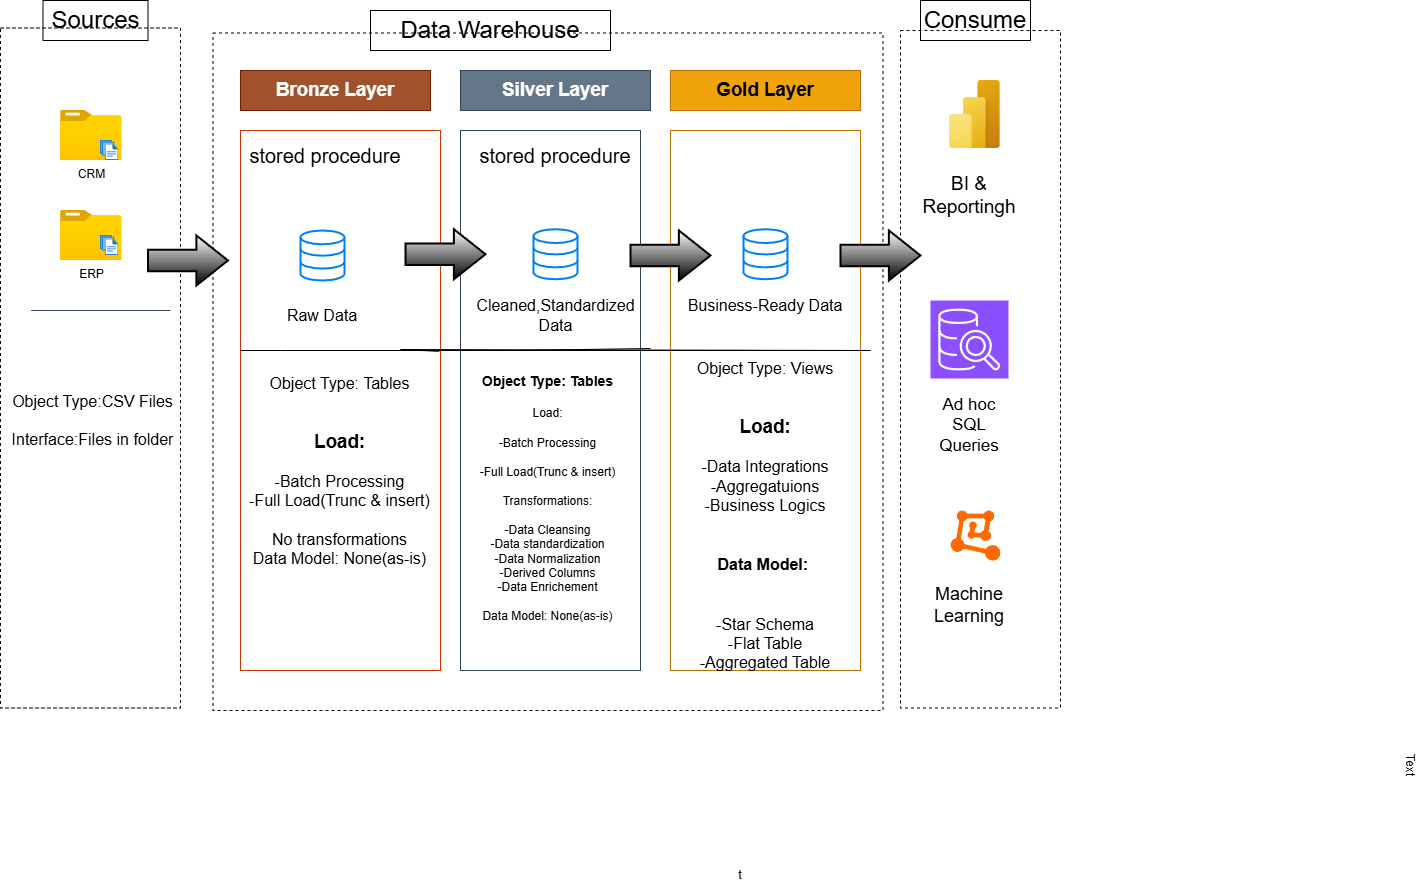

The diagram above was exported from draw.io. Its source (the exported page's mxGraphModel, read from the mxfile embedded in the PNG):
<mxGraphModel dx="1471" dy="894" grid="1" gridSize="10" guides="1" tooltips="1" connect="1" arrows="1" fold="1" page="1" pageScale="1" pageWidth="850" pageHeight="1400" math="0" shadow="0">
  <root>
    <mxCell id="0" />
    <mxCell id="1" parent="0" />
    <mxCell id="AAPhI9APPmT8sl8qMIQn-4" parent="1" style="rounded=0;whiteSpace=wrap;html=1;fontSize=24;" value="Data Warehouse" vertex="1">
      <mxGeometry height="40" width="240" x="390" y="60" as="geometry" />
    </mxCell>
    <mxCell id="AAPhI9APPmT8sl8qMIQn-5" parent="1" style="rounded=0;whiteSpace=wrap;html=1;fontSize=24;" value="Sources" vertex="1">
      <mxGeometry height="40" width="105" x="62.5" y="50" as="geometry" />
    </mxCell>
    <mxCell id="AAPhI9APPmT8sl8qMIQn-6" parent="1" style="whiteSpace=wrap;html=1;fillColor=none;dashed=1;" value="" vertex="1">
      <mxGeometry height="677.5" width="160" x="920" y="80" as="geometry" />
    </mxCell>
    <mxCell id="AAPhI9APPmT8sl8qMIQn-8" parent="1" style="rounded=0;whiteSpace=wrap;html=1;fillColor=none;fontSize=24;" value="Consume" vertex="1">
      <mxGeometry height="40" width="110" x="940" y="50" as="geometry" />
    </mxCell>
    <mxCell id="AAPhI9APPmT8sl8qMIQn-9" parent="1" style="rounded=0;whiteSpace=wrap;html=1;fillColor=none;dashed=1;" value="" vertex="1">
      <mxGeometry height="677.5" width="670" x="232.5" y="82.5" as="geometry" />
    </mxCell>
    <mxCell id="AAPhI9APPmT8sl8qMIQn-10" parent="1" style="rounded=0;whiteSpace=wrap;html=1;fillColor=#647687;fontColor=#ffffff;strokeColor=#314354;fontSize=16;" value="&lt;h3&gt;Silver Layer&lt;/h3&gt;" vertex="1">
      <mxGeometry height="40" width="190" x="480" y="120" as="geometry" />
    </mxCell>
    <mxCell id="AAPhI9APPmT8sl8qMIQn-12" parent="1" style="rounded=0;whiteSpace=wrap;html=1;fillColor=none;fontColor=#000000;strokeColor=light-dark(#C73500, #975a44);fontSize=16;" value="" vertex="1">
      <mxGeometry height="540" width="200" x="260" y="180" as="geometry" />
    </mxCell>
    <mxCell id="AAPhI9APPmT8sl8qMIQn-13" parent="1" style="rounded=0;whiteSpace=wrap;html=1;fillColor=#a0522d;fontColor=#ffffff;strokeColor=#6D1F00;fontSize=16;" value="&lt;h3&gt;Bronze Layer&lt;/h3&gt;" vertex="1">
      <mxGeometry height="40" width="190" x="260" y="120" as="geometry" />
    </mxCell>
    <mxCell id="AAPhI9APPmT8sl8qMIQn-14" parent="1" style="text;html=1;whiteSpace=wrap;strokeColor=none;fillColor=none;align=center;verticalAlign=middle;rounded=0;rotation=90;" value="Text" vertex="1">
      <mxGeometry height="30" width="60" x="1400" y="800" as="geometry" />
    </mxCell>
    <mxCell id="AAPhI9APPmT8sl8qMIQn-15" parent="1" style="rounded=0;whiteSpace=wrap;html=1;fillColor=none;fontColor=#ffffff;strokeColor=#314354;fontSize=16;" value="" vertex="1">
      <mxGeometry height="540" width="180" x="480" y="180" as="geometry" />
    </mxCell>
    <mxCell id="AAPhI9APPmT8sl8qMIQn-17" parent="1" style="rounded=0;whiteSpace=wrap;html=1;fillColor=#f0a30a;fontColor=#000000;strokeColor=#BD7000;fontSize=16;" value="&lt;h3&gt;&lt;font style=&quot;color: rgb(0, 0, 0);&quot;&gt;Gold Layer&lt;/font&gt;&lt;/h3&gt;" vertex="1">
      <mxGeometry height="40" width="190" x="690" y="120" as="geometry" />
    </mxCell>
    <mxCell id="AAPhI9APPmT8sl8qMIQn-18" parent="1" style="rounded=0;whiteSpace=wrap;html=1;fillColor=none;fontColor=#000000;strokeColor=#BD7000;fontSize=16;" value="" vertex="1">
      <mxGeometry height="540" width="190" x="690" y="180" as="geometry" />
    </mxCell>
    <mxCell id="AAPhI9APPmT8sl8qMIQn-20" parent="1" style="image;aspect=fixed;html=1;points=[];align=center;fontSize=12;image=img/lib/azure2/general/Folder_Blank.svg;" value="CRM" vertex="1">
      <mxGeometry height="50" width="61.61" x="80" y="160" as="geometry" />
    </mxCell>
    <mxCell id="AAPhI9APPmT8sl8qMIQn-21" parent="1" style="image;aspect=fixed;html=1;points=[];align=center;fontSize=12;image=img/lib/azure2/general/Files.svg;" value="" vertex="1">
      <mxGeometry height="20" width="18.29" x="119.99999999999997" y="190" as="geometry" />
    </mxCell>
    <mxCell id="AAPhI9APPmT8sl8qMIQn-25" parent="1" style="rounded=0;whiteSpace=wrap;html=1;fillColor=none;dashed=1;" value="" vertex="1">
      <mxGeometry height="680" width="180" x="20" y="77.5" as="geometry" />
    </mxCell>
    <mxCell id="AAPhI9APPmT8sl8qMIQn-26" parent="1" style="image;aspect=fixed;html=1;points=[];align=center;fontSize=12;image=img/lib/azure2/general/Folder_Blank.svg;" value="ERP" vertex="1">
      <mxGeometry height="50" width="61.61" x="80" y="260" as="geometry" />
    </mxCell>
    <mxCell id="AAPhI9APPmT8sl8qMIQn-27" parent="1" style="image;aspect=fixed;html=1;points=[];align=center;fontSize=12;image=img/lib/azure2/general/Files.svg;" value="" vertex="1">
      <mxGeometry height="20" width="18.28" x="120" y="285" as="geometry" />
    </mxCell>
    <mxCell id="OcrrEEnbbCt9n5X1Rymz-4" edge="1" parent="1" style="endArrow=none;html=1;rounded=0;fillColor=#647687;strokeColor=#314354;" value="">
      <mxGeometry height="50" relative="1" width="50" as="geometry">
        <Array as="points">
          <mxPoint x="50.80000000000001" y="360" />
        </Array>
        <mxPoint x="70" y="360" as="sourcePoint" />
        <mxPoint x="190" y="360" as="targetPoint" />
      </mxGeometry>
    </mxCell>
    <mxCell id="OcrrEEnbbCt9n5X1Rymz-5" parent="1" style="text;html=1;whiteSpace=wrap;strokeColor=none;fillColor=none;align=center;verticalAlign=middle;rounded=0;fontSize=16;" value="Object Type: Views&lt;div&gt;&lt;br&gt;&lt;h3&gt;Load:&lt;/h3&gt;&lt;/div&gt;&lt;div&gt;-Data Integrations&lt;/div&gt;&lt;div&gt;&lt;span style=&quot;background-color: transparent; color: light-dark(rgb(0, 0, 0), rgb(255, 255, 255));&quot;&gt;-Aggregatuions&lt;/span&gt;&lt;/div&gt;&lt;div&gt;&lt;span style=&quot;background-color: transparent; color: light-dark(rgb(0, 0, 0), rgb(255, 255, 255));&quot;&gt;-Business Logics&lt;/span&gt;&lt;/div&gt;&lt;div&gt;&lt;br&gt;&lt;/div&gt;&lt;h4&gt;Data Model:&amp;nbsp;&lt;/h4&gt;&lt;div&gt;&lt;br&gt;&lt;/div&gt;&lt;div&gt;-Star Schema&lt;/div&gt;&lt;div&gt;-Flat Table&lt;/div&gt;&lt;div&gt;-Aggregated Table&lt;/div&gt;&lt;div&gt;&lt;br&gt;&lt;/div&gt;" vertex="1">
      <mxGeometry height="30" width="210" x="680" y="560" as="geometry" />
    </mxCell>
    <mxCell id="OcrrEEnbbCt9n5X1Rymz-6" parent="1" style="html=1;verticalLabelPosition=bottom;align=center;labelBackgroundColor=#ffffff;verticalAlign=top;strokeWidth=2;strokeColor=#0080F0;shadow=0;dashed=0;shape=mxgraph.ios7.icons.data;" value="" vertex="1">
      <mxGeometry height="50" width="44" x="320" y="280" as="geometry" />
    </mxCell>
    <mxCell id="OcrrEEnbbCt9n5X1Rymz-7" parent="1" style="html=1;verticalLabelPosition=bottom;align=center;labelBackgroundColor=#ffffff;verticalAlign=top;strokeWidth=2;strokeColor=#0080F0;shadow=0;dashed=0;shape=mxgraph.ios7.icons.data;" value="" vertex="1">
      <mxGeometry height="50" width="44" x="763" y="278.75" as="geometry" />
    </mxCell>
    <mxCell id="OcrrEEnbbCt9n5X1Rymz-8" parent="1" style="html=1;verticalLabelPosition=bottom;align=center;labelBackgroundColor=#ffffff;verticalAlign=top;strokeWidth=2;strokeColor=#0080F0;shadow=0;dashed=0;shape=mxgraph.ios7.icons.data;" value="" vertex="1">
      <mxGeometry height="50" width="44" x="553" y="278.75" as="geometry" />
    </mxCell>
    <mxCell id="OcrrEEnbbCt9n5X1Rymz-9" parent="1" style="shape=mxgraph.arrows.arrow_right;html=1;verticalLabelPosition=bottom;verticalAlign=top;strokeWidth=2;strokeColor=#000000;gradientColor=default;" value="" vertex="1">
      <mxGeometry height="50" width="80" x="167.5" y="285" as="geometry" />
    </mxCell>
    <mxCell id="OcrrEEnbbCt9n5X1Rymz-11" parent="1" style="shape=mxgraph.arrows.arrow_right;html=1;verticalLabelPosition=bottom;verticalAlign=top;strokeWidth=2;strokeColor=#000000;gradientColor=default;" value="" vertex="1">
      <mxGeometry height="50" width="80" x="650" y="280" as="geometry" />
    </mxCell>
    <mxCell id="OcrrEEnbbCt9n5X1Rymz-12" parent="1" style="shape=mxgraph.arrows.arrow_right;html=1;verticalLabelPosition=bottom;verticalAlign=top;strokeWidth=2;strokeColor=#000000;gradientColor=default;" value="" vertex="1">
      <mxGeometry height="50" width="80" x="860" y="280" as="geometry" />
    </mxCell>
    <mxCell id="OcrrEEnbbCt9n5X1Rymz-15" parent="1" style="shape=mxgraph.arrows.arrow_right;html=1;verticalLabelPosition=bottom;verticalAlign=top;strokeWidth=2;strokeColor=#000000;gradientColor=default;" value="" vertex="1">
      <mxGeometry height="50" width="80" x="425" y="278.75" as="geometry" />
    </mxCell>
    <mxCell id="OcrrEEnbbCt9n5X1Rymz-17" edge="1" parent="1" style="edgeStyle=orthogonalEdgeStyle;rounded=0;orthogonalLoop=1;jettySize=auto;html=1;exitX=0.5;exitY=1;exitDx=0;exitDy=0;">
      <mxGeometry relative="1" as="geometry">
        <mxPoint x="330" y="380" as="sourcePoint" />
        <mxPoint x="330" y="380" as="targetPoint" />
      </mxGeometry>
    </mxCell>
    <mxCell id="OcrrEEnbbCt9n5X1Rymz-19" parent="1" style="text;html=1;whiteSpace=wrap;strokeColor=none;fillColor=none;align=center;verticalAlign=middle;rounded=0;fontSize=16;" value="Raw Data" vertex="1">
      <mxGeometry height="30" width="86" x="299" y="350" as="geometry" />
    </mxCell>
    <mxCell id="OcrrEEnbbCt9n5X1Rymz-20" parent="1" style="text;html=1;whiteSpace=wrap;strokeColor=none;fillColor=none;align=center;verticalAlign=middle;rounded=0;fontSize=16;" value="Cleaned,Standardized Data" vertex="1">
      <mxGeometry height="30" width="117" x="516.5" y="350" as="geometry" />
    </mxCell>
    <mxCell id="OcrrEEnbbCt9n5X1Rymz-22" parent="1" style="text;html=1;whiteSpace=wrap;strokeColor=none;fillColor=none;align=center;verticalAlign=middle;rounded=0;fontSize=16;" value="Business-Ready Data" vertex="1">
      <mxGeometry height="50" width="170" x="700" y="330" as="geometry" />
    </mxCell>
    <mxCell id="OcrrEEnbbCt9n5X1Rymz-29" edge="1" parent="1" style="endArrow=none;html=1;rounded=0;" value="">
      <mxGeometry height="50" relative="1" width="50" as="geometry">
        <Array as="points">
          <mxPoint x="531" y="400" />
        </Array>
        <mxPoint x="491" y="400" as="sourcePoint" />
        <mxPoint x="670" y="398" as="targetPoint" />
      </mxGeometry>
    </mxCell>
    <mxCell id="OcrrEEnbbCt9n5X1Rymz-35" parent="1" style="text;html=1;whiteSpace=wrap;strokeColor=none;fillColor=none;align=center;verticalAlign=middle;rounded=0;fontSize=16;" value="Object Type:CSV Files&lt;div&gt;&lt;br&gt;&lt;div&gt;Interface:Files in folder&lt;/div&gt;&lt;/div&gt;" vertex="1">
      <mxGeometry height="80" width="175" x="25" y="430" as="geometry" />
    </mxCell>
    <mxCell id="OcrrEEnbbCt9n5X1Rymz-36" parent="1" style="text;html=1;whiteSpace=wrap;strokeColor=none;fillColor=none;align=center;verticalAlign=middle;rounded=0;" value="&lt;br&gt;&lt;h3&gt;Object Type: Tables&lt;/h3&gt;&lt;h3&gt;&lt;span style=&quot;background-color: transparent; color: light-dark(rgb(0, 0, 0), rgb(255, 255, 255)); font-size: 12px; font-weight: normal;&quot;&gt;Load:&lt;/span&gt;&lt;/h3&gt;&lt;div style=&quot;forced-color-adjust: none; box-shadow: none !important;&quot;&gt;&lt;h3 style=&quot;forced-color-adjust: none; box-shadow: none !important;&quot;&gt;&lt;span style=&quot;background-color: transparent; color: light-dark(rgb(0, 0, 0), rgb(255, 255, 255)); font-size: 12px; font-weight: normal;&quot;&gt;-Batch Processing&lt;/span&gt;&lt;/h3&gt;&lt;/div&gt;&lt;div style=&quot;forced-color-adjust: none; box-shadow: none !important;&quot;&gt;-Full Load(Trunc &amp;amp; insert)&lt;/div&gt;&lt;div style=&quot;forced-color-adjust: none; box-shadow: none !important;&quot;&gt;&lt;br style=&quot;forced-color-adjust: none; box-shadow: none !important;&quot;&gt;&lt;/div&gt;&lt;div style=&quot;forced-color-adjust: none; box-shadow: none !important;&quot;&gt;Transformations:&lt;/div&gt;&lt;div style=&quot;forced-color-adjust: none; box-shadow: none !important;&quot;&gt;&lt;br&gt;&lt;/div&gt;&lt;div style=&quot;forced-color-adjust: none; box-shadow: none !important;&quot;&gt;-Data Cleansing&lt;/div&gt;&lt;div style=&quot;forced-color-adjust: none; box-shadow: none !important;&quot;&gt;-Data standardization&lt;/div&gt;&lt;div style=&quot;forced-color-adjust: none; box-shadow: none !important;&quot;&gt;-Data Normalization&lt;/div&gt;&lt;div style=&quot;forced-color-adjust: none; box-shadow: none !important;&quot;&gt;-Derived Columns&lt;/div&gt;&lt;div style=&quot;forced-color-adjust: none; box-shadow: none !important;&quot;&gt;-Data Enrichement&lt;/div&gt;&lt;div style=&quot;forced-color-adjust: none; box-shadow: none !important;&quot;&gt;&lt;br&gt;&lt;/div&gt;&lt;div style=&quot;forced-color-adjust: none; box-shadow: none !important;&quot;&gt;Data Model: None(as-is)&lt;/div&gt;&lt;div style=&quot;forced-color-adjust: none; box-shadow: none !important;&quot;&gt;&lt;br style=&quot;forced-color-adjust: none; color: rgb(255, 255, 255); font-family: Helvetica; font-size: 16px; font-style: normal; font-variant-ligatures: normal; font-variant-caps: normal; font-weight: 400; letter-spacing: normal; orphans: 2; text-align: center; text-indent: 0px; text-transform: none; widows: 2; word-spacing: 0px; -webkit-text-stroke-width: 0px; white-space: normal; background-color: rgb(27, 29, 30); text-decoration-thickness: initial; text-decoration-style: initial; text-decoration-color: initial; box-shadow: none !important;&quot;&gt;&lt;br&gt;&lt;br&gt;&lt;/div&gt;" vertex="1">
      <mxGeometry height="110" width="195" x="470" y="500" as="geometry" />
    </mxCell>
    <mxCell id="OcrrEEnbbCt9n5X1Rymz-37" parent="1" style="text;html=1;whiteSpace=wrap;strokeColor=none;fillColor=none;align=center;verticalAlign=middle;rounded=0;" value="t" vertex="1">
      <mxGeometry height="30" width="60" x="730" y="910" as="geometry" />
    </mxCell>
    <mxCell id="OcrrEEnbbCt9n5X1Rymz-38" parent="1" style="text;html=1;whiteSpace=wrap;strokeColor=none;fillColor=none;align=center;verticalAlign=middle;rounded=0;fontSize=16;" value="Object Type: Tables&lt;div&gt;&lt;br&gt;&lt;h3&gt;Load:&lt;/h3&gt;&lt;/div&gt;&lt;div&gt;-Batch Processing&lt;/div&gt;&lt;div&gt;-Full Load(Trunc &amp;amp; insert)&lt;/div&gt;&lt;div&gt;&lt;br&gt;&lt;/div&gt;&lt;div&gt;No transformations&lt;/div&gt;&lt;div&gt;Data Model: None(as-is)&lt;/div&gt;&lt;div&gt;&lt;br&gt;&lt;/div&gt;" vertex="1">
      <mxGeometry height="40" width="185" x="267.5" y="510" as="geometry" />
    </mxCell>
    <mxCell id="OcrrEEnbbCt9n5X1Rymz-43" edge="1" parent="1" style="endArrow=none;html=1;rounded=0;entryX=0.994;entryY=0.409;entryDx=0;entryDy=0;entryPerimeter=0;" target="AAPhI9APPmT8sl8qMIQn-12" value="">
      <mxGeometry height="50" relative="1" width="50" as="geometry">
        <Array as="points">
          <mxPoint x="300" y="400" />
          <mxPoint x="890" y="400" />
          <mxPoint x="420" y="399" />
        </Array>
        <mxPoint x="260" y="400" as="sourcePoint" />
        <mxPoint x="456" y="399" as="targetPoint" />
      </mxGeometry>
    </mxCell>
    <mxCell id="OcrrEEnbbCt9n5X1Rymz-46" parent="1" style="image;aspect=fixed;html=1;points=[];align=center;fontSize=12;image=img/lib/azure2/power_platform/PowerBI.svg;" value="" vertex="1">
      <mxGeometry height="68" width="51" x="968.9" y="130" as="geometry" />
    </mxCell>
    <mxCell id="OcrrEEnbbCt9n5X1Rymz-47" parent="1" style="sketch=0;points=[[0,0,0],[0.25,0,0],[0.5,0,0],[0.75,0,0],[1,0,0],[0,1,0],[0.25,1,0],[0.5,1,0],[0.75,1,0],[1,1,0],[0,0.25,0],[0,0.5,0],[0,0.75,0],[1,0.25,0],[1,0.5,0],[1,0.75,0]];outlineConnect=0;fontColor=#232F3E;fillColor=#8C4FFF;strokeColor=#ffffff;dashed=0;verticalLabelPosition=bottom;verticalAlign=top;align=center;html=1;fontSize=12;fontStyle=0;aspect=fixed;shape=mxgraph.aws4.resourceIcon;resIcon=mxgraph.aws4.sql_workbench;" value="" vertex="1">
      <mxGeometry height="78" width="78" x="950" y="350" as="geometry" />
    </mxCell>
    <mxCell id="OcrrEEnbbCt9n5X1Rymz-48" parent="1" style="points=[];aspect=fixed;html=1;align=center;shadow=0;dashed=0;fillColor=#FF6A00;strokeColor=none;shape=mxgraph.alibaba_cloud.machine_learning;" value="" vertex="1">
      <mxGeometry height="50.099999999999994" width="49.8" x="970.1" y="560" as="geometry" />
    </mxCell>
    <mxCell id="OcrrEEnbbCt9n5X1Rymz-50" parent="1" style="text;html=1;whiteSpace=wrap;strokeColor=none;fillColor=none;align=center;verticalAlign=middle;rounded=0;fontSize=19;" value="BI &amp;amp; Reportingh" vertex="1">
      <mxGeometry height="30" width="60" x="959" y="230" as="geometry" />
    </mxCell>
    <mxCell id="OcrrEEnbbCt9n5X1Rymz-51" parent="1" style="text;html=1;whiteSpace=wrap;strokeColor=none;fillColor=none;align=center;verticalAlign=middle;rounded=0;fontSize=17;" value="Ad hoc&lt;div&gt;SQL Queries&lt;/div&gt;" vertex="1">
      <mxGeometry height="10" width="60" x="959" y="470" as="geometry" />
    </mxCell>
    <mxCell id="OcrrEEnbbCt9n5X1Rymz-52" parent="1" style="text;html=1;whiteSpace=wrap;strokeColor=none;fillColor=none;align=center;verticalAlign=middle;rounded=0;fontSize=18;" value="Machine Learning" vertex="1">
      <mxGeometry height="50" width="60" x="959" y="630" as="geometry" />
    </mxCell>
    <mxCell id="kCAj0I5M2PHrfmS1O7Ub-1" parent="1" style="text;html=1;whiteSpace=wrap;strokeColor=none;fillColor=none;align=center;verticalAlign=middle;rounded=0;" value="&lt;font style=&quot;font-size: 20px;&quot;&gt;stored procedure&lt;/font&gt;" vertex="1">
      <mxGeometry height="30" width="320" x="415" y="190" as="geometry" />
    </mxCell>
    <mxCell id="kCAj0I5M2PHrfmS1O7Ub-2" parent="1" style="text;html=1;whiteSpace=wrap;strokeColor=none;fillColor=none;align=center;verticalAlign=middle;rounded=0;" value="&lt;font style=&quot;font-size: 20px;&quot;&gt;stored procedure&lt;/font&gt;" vertex="1">
      <mxGeometry height="30" width="320" x="185" y="190" as="geometry" />
    </mxCell>
  </root>
</mxGraphModel>